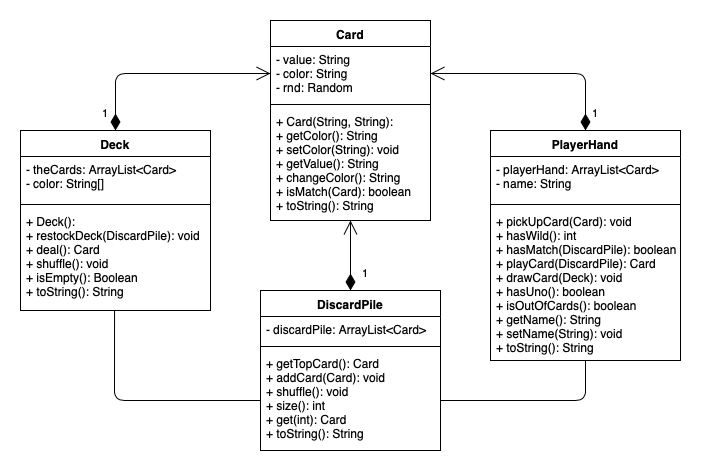

The diagram above was exported from draw.io. Its source (the exported page's mxGraphModel, read from the mxfile embedded in the PNG):
<mxGraphModel dx="1200" dy="682" grid="1" gridSize="10" guides="1" tooltips="1" connect="1" arrows="1" fold="1" page="1" pageScale="1" pageWidth="1100" pageHeight="850" math="0" shadow="0">
  <root>
    <mxCell id="0" />
    <mxCell id="1" parent="0" />
    <mxCell id="sMIatnJ8ZKVZ7EsdROfP-1" value="Card" style="swimlane;fontStyle=1;align=center;verticalAlign=top;childLayout=stackLayout;horizontal=1;startSize=26;horizontalStack=0;resizeParent=1;resizeParentMax=0;resizeLast=0;collapsible=1;marginBottom=0;" vertex="1" parent="1">
      <mxGeometry x="450" y="50" width="160" height="200" as="geometry" />
    </mxCell>
    <mxCell id="sMIatnJ8ZKVZ7EsdROfP-2" value="- value: String&#10;- color: String&#10;- rnd: Random" style="text;strokeColor=none;fillColor=none;align=left;verticalAlign=top;spacingLeft=4;spacingRight=4;overflow=hidden;rotatable=0;points=[[0,0.5],[1,0.5]];portConstraint=eastwest;" vertex="1" parent="sMIatnJ8ZKVZ7EsdROfP-1">
      <mxGeometry y="26" width="160" height="54" as="geometry" />
    </mxCell>
    <mxCell id="sMIatnJ8ZKVZ7EsdROfP-3" value="" style="line;strokeWidth=1;fillColor=none;align=left;verticalAlign=middle;spacingTop=-1;spacingLeft=3;spacingRight=3;rotatable=0;labelPosition=right;points=[];portConstraint=eastwest;" vertex="1" parent="sMIatnJ8ZKVZ7EsdROfP-1">
      <mxGeometry y="80" width="160" height="8" as="geometry" />
    </mxCell>
    <mxCell id="sMIatnJ8ZKVZ7EsdROfP-4" value="+ Card(String, String):&#10;+ getColor(): String&#10;+ setColor(String): void&#10;+ getValue(): String&#10;+ changeColor(): String&#10;+ isMatch(Card): boolean&#10;+ toString(): String" style="text;strokeColor=none;fillColor=none;align=left;verticalAlign=top;spacingLeft=4;spacingRight=4;overflow=hidden;rotatable=0;points=[[0,0.5],[1,0.5]];portConstraint=eastwest;" vertex="1" parent="sMIatnJ8ZKVZ7EsdROfP-1">
      <mxGeometry y="88" width="160" height="112" as="geometry" />
    </mxCell>
    <mxCell id="sMIatnJ8ZKVZ7EsdROfP-5" value="Deck" style="swimlane;fontStyle=1;align=center;verticalAlign=top;childLayout=stackLayout;horizontal=1;startSize=26;horizontalStack=0;resizeParent=1;resizeParentMax=0;resizeLast=0;collapsible=1;marginBottom=0;" vertex="1" parent="1">
      <mxGeometry x="200" y="160" width="190" height="180" as="geometry" />
    </mxCell>
    <mxCell id="sMIatnJ8ZKVZ7EsdROfP-6" value="- theCards: ArrayList&lt;Card&gt;&#10;- color: String[]&#10;" style="text;strokeColor=none;fillColor=none;align=left;verticalAlign=top;spacingLeft=4;spacingRight=4;overflow=hidden;rotatable=0;points=[[0,0.5],[1,0.5]];portConstraint=eastwest;" vertex="1" parent="sMIatnJ8ZKVZ7EsdROfP-5">
      <mxGeometry y="26" width="190" height="44" as="geometry" />
    </mxCell>
    <mxCell id="sMIatnJ8ZKVZ7EsdROfP-7" value="" style="line;strokeWidth=1;fillColor=none;align=left;verticalAlign=middle;spacingTop=-1;spacingLeft=3;spacingRight=3;rotatable=0;labelPosition=right;points=[];portConstraint=eastwest;" vertex="1" parent="sMIatnJ8ZKVZ7EsdROfP-5">
      <mxGeometry y="70" width="190" height="8" as="geometry" />
    </mxCell>
    <mxCell id="sMIatnJ8ZKVZ7EsdROfP-8" value="+ Deck():&#10;+ restockDeck(DiscardPile): void&#10;+ deal(): Card&#10;+ shuffle(): void&#10;+ isEmpty(): Boolean&#10;+ toString(): String" style="text;strokeColor=none;fillColor=none;align=left;verticalAlign=top;spacingLeft=4;spacingRight=4;overflow=hidden;rotatable=0;points=[[0,0.5],[1,0.5]];portConstraint=eastwest;" vertex="1" parent="sMIatnJ8ZKVZ7EsdROfP-5">
      <mxGeometry y="78" width="190" height="102" as="geometry" />
    </mxCell>
    <mxCell id="sMIatnJ8ZKVZ7EsdROfP-9" value="DiscardPile" style="swimlane;fontStyle=1;align=center;verticalAlign=top;childLayout=stackLayout;horizontal=1;startSize=26;horizontalStack=0;resizeParent=1;resizeParentMax=0;resizeLast=0;collapsible=1;marginBottom=0;" vertex="1" parent="1">
      <mxGeometry x="440" y="320" width="180" height="160" as="geometry" />
    </mxCell>
    <mxCell id="sMIatnJ8ZKVZ7EsdROfP-10" value="- discardPile: ArrayList&lt;Card&gt;" style="text;strokeColor=none;fillColor=none;align=left;verticalAlign=top;spacingLeft=4;spacingRight=4;overflow=hidden;rotatable=0;points=[[0,0.5],[1,0.5]];portConstraint=eastwest;" vertex="1" parent="sMIatnJ8ZKVZ7EsdROfP-9">
      <mxGeometry y="26" width="180" height="26" as="geometry" />
    </mxCell>
    <mxCell id="sMIatnJ8ZKVZ7EsdROfP-11" value="" style="line;strokeWidth=1;fillColor=none;align=left;verticalAlign=middle;spacingTop=-1;spacingLeft=3;spacingRight=3;rotatable=0;labelPosition=right;points=[];portConstraint=eastwest;" vertex="1" parent="sMIatnJ8ZKVZ7EsdROfP-9">
      <mxGeometry y="52" width="180" height="8" as="geometry" />
    </mxCell>
    <mxCell id="sMIatnJ8ZKVZ7EsdROfP-12" value="+ getTopCard(): Card&#10;+ addCard(Card): void&#10;+ shuffle(): void&#10;+ size(): int&#10;+ get(int): Card&#10;+ toString(): String" style="text;strokeColor=none;fillColor=none;align=left;verticalAlign=top;spacingLeft=4;spacingRight=4;overflow=hidden;rotatable=0;points=[[0,0.5],[1,0.5]];portConstraint=eastwest;" vertex="1" parent="sMIatnJ8ZKVZ7EsdROfP-9">
      <mxGeometry y="60" width="180" height="100" as="geometry" />
    </mxCell>
    <mxCell id="sMIatnJ8ZKVZ7EsdROfP-13" value="PlayerHand" style="swimlane;fontStyle=1;align=center;verticalAlign=top;childLayout=stackLayout;horizontal=1;startSize=26;horizontalStack=0;resizeParent=1;resizeParentMax=0;resizeLast=0;collapsible=1;marginBottom=0;" vertex="1" parent="1">
      <mxGeometry x="670" y="160" width="190" height="230" as="geometry" />
    </mxCell>
    <mxCell id="sMIatnJ8ZKVZ7EsdROfP-14" value="- playerHand: ArrayList&lt;Card&gt;&#10;- name: String" style="text;strokeColor=none;fillColor=none;align=left;verticalAlign=top;spacingLeft=4;spacingRight=4;overflow=hidden;rotatable=0;points=[[0,0.5],[1,0.5]];portConstraint=eastwest;" vertex="1" parent="sMIatnJ8ZKVZ7EsdROfP-13">
      <mxGeometry y="26" width="190" height="44" as="geometry" />
    </mxCell>
    <mxCell id="sMIatnJ8ZKVZ7EsdROfP-15" value="" style="line;strokeWidth=1;fillColor=none;align=left;verticalAlign=middle;spacingTop=-1;spacingLeft=3;spacingRight=3;rotatable=0;labelPosition=right;points=[];portConstraint=eastwest;" vertex="1" parent="sMIatnJ8ZKVZ7EsdROfP-13">
      <mxGeometry y="70" width="190" height="8" as="geometry" />
    </mxCell>
    <mxCell id="sMIatnJ8ZKVZ7EsdROfP-16" value="+ pickUpCard(Card): void&#10;+ hasWild(): int&#10;+ hasMatch(DiscardPile): boolean&#10;+ playCard(DiscardPile): Card&#10;+ drawCard(Deck): void&#10;+ hasUno(): boolean&#10;+ isOutOfCards(): boolean&#10;+ getName(): String&#10;+ setName(String): void&#10;+ toString(): String" style="text;strokeColor=none;fillColor=none;align=left;verticalAlign=top;spacingLeft=4;spacingRight=4;overflow=hidden;rotatable=0;points=[[0,0.5],[1,0.5]];portConstraint=eastwest;" vertex="1" parent="sMIatnJ8ZKVZ7EsdROfP-13">
      <mxGeometry y="78" width="190" height="152" as="geometry" />
    </mxCell>
    <mxCell id="sMIatnJ8ZKVZ7EsdROfP-21" value="1" style="endArrow=open;html=1;endSize=12;startArrow=diamondThin;startSize=14;startFill=1;edgeStyle=orthogonalEdgeStyle;align=left;verticalAlign=bottom;exitX=0.5;exitY=0;exitDx=0;exitDy=0;entryX=0;entryY=0.5;entryDx=0;entryDy=0;" edge="1" parent="1" source="sMIatnJ8ZKVZ7EsdROfP-5" target="sMIatnJ8ZKVZ7EsdROfP-2">
      <mxGeometry x="-0.9057" y="15" relative="1" as="geometry">
        <mxPoint x="240" y="420" as="sourcePoint" />
        <mxPoint x="400" y="420" as="targetPoint" />
        <mxPoint as="offset" />
      </mxGeometry>
    </mxCell>
    <mxCell id="sMIatnJ8ZKVZ7EsdROfP-22" value="1" style="endArrow=open;html=1;endSize=12;startArrow=diamondThin;startSize=14;startFill=1;edgeStyle=orthogonalEdgeStyle;align=left;verticalAlign=bottom;exitX=0.5;exitY=0;exitDx=0;exitDy=0;entryX=1;entryY=0.5;entryDx=0;entryDy=0;" edge="1" parent="1" source="sMIatnJ8ZKVZ7EsdROfP-13" target="sMIatnJ8ZKVZ7EsdROfP-2">
      <mxGeometry x="-0.9057" y="-5" relative="1" as="geometry">
        <mxPoint x="740" y="97" as="sourcePoint" />
        <mxPoint x="895" y="40" as="targetPoint" />
        <mxPoint as="offset" />
      </mxGeometry>
    </mxCell>
    <mxCell id="sMIatnJ8ZKVZ7EsdROfP-23" value="1" style="endArrow=open;html=1;endSize=12;startArrow=diamondThin;startSize=14;startFill=1;edgeStyle=orthogonalEdgeStyle;align=left;verticalAlign=bottom;exitX=0.5;exitY=0;exitDx=0;exitDy=0;" edge="1" parent="1" source="sMIatnJ8ZKVZ7EsdROfP-9">
      <mxGeometry x="0.4286" y="-41" relative="1" as="geometry">
        <mxPoint x="300" y="420" as="sourcePoint" />
        <mxPoint x="530" y="250" as="targetPoint" />
        <Array as="points">
          <mxPoint x="530" y="270" />
          <mxPoint x="530" y="270" />
        </Array>
        <mxPoint x="-31" y="40" as="offset" />
      </mxGeometry>
    </mxCell>
    <mxCell id="sMIatnJ8ZKVZ7EsdROfP-25" value="" style="endArrow=none;html=1;entryX=0;entryY=0.5;entryDx=0;entryDy=0;exitX=0.495;exitY=1;exitDx=0;exitDy=0;exitPerimeter=0;" edge="1" parent="1" source="sMIatnJ8ZKVZ7EsdROfP-8" target="sMIatnJ8ZKVZ7EsdROfP-12">
      <mxGeometry width="50" height="50" relative="1" as="geometry">
        <mxPoint x="280" y="460" as="sourcePoint" />
        <mxPoint x="330" y="410" as="targetPoint" />
        <Array as="points">
          <mxPoint x="294" y="430" />
        </Array>
      </mxGeometry>
    </mxCell>
    <mxCell id="sMIatnJ8ZKVZ7EsdROfP-26" value="" style="endArrow=none;html=1;entryX=0.5;entryY=1;entryDx=0;entryDy=0;exitX=1;exitY=0.5;exitDx=0;exitDy=0;entryPerimeter=0;" edge="1" parent="1" source="sMIatnJ8ZKVZ7EsdROfP-12" target="sMIatnJ8ZKVZ7EsdROfP-16">
      <mxGeometry width="50" height="50" relative="1" as="geometry">
        <mxPoint x="720.05" y="420" as="sourcePoint" />
        <mxPoint x="866" y="510" as="targetPoint" />
        <Array as="points">
          <mxPoint x="765" y="430" />
        </Array>
      </mxGeometry>
    </mxCell>
  </root>
</mxGraphModel>